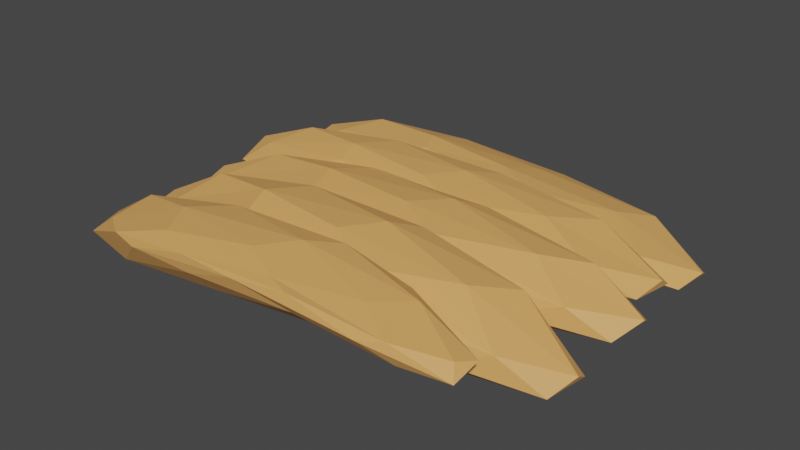 # Source: chicken_slices.blend  (saved by Blender 3.1.7; exported with 4.5.12 LTS)
import bpy
from mathutils import Matrix  # noqa: F401  (used for matrix-valued properties, if any)

bpy.ops.wm.read_factory_settings(use_empty=True)
scene = bpy.context.scene
scene.name = 'Scene'

# ---- collections
col_collection = bpy.data.collections.new('Collection'); scene.collection.children.link(col_collection)

# ---- materials (node trees are filled in below, after node groups)
mat_chicken = bpy.data.materials.new('Chicken')
mat_chicken.use_transparent_shadow = False
mat_chicken_001 = bpy.data.materials.new('Chicken.001')
mat_chicken_001.use_transparent_shadow = False

# ---- material node trees
mat_chicken.use_nodes = True; mat_chicken.node_tree.nodes.clear()
_N = mat_chicken.node_tree.nodes; _L = mat_chicken.node_tree.links
n0 = _N.new('ShaderNodeBsdfPrincipled'); n0.name = 'Principled BSDF'; n0.location = (10, 300)
n0.distribution = 'GGX'
n0.subsurface_method = 'RANDOM_WALK_SKIN'
n0.inputs[0].default_value = (0.7613, 0.3738, 0.1138, 1.0)
n0.inputs[3].default_value = 1.45
n0.inputs[27].default_value = (0.0, 0.0, 0.0, 1.0)
n0.inputs[28].default_value = 1.0
n1 = _N.new('ShaderNodeOutputMaterial'); n1.name = 'Material Output'; n1.location = (300, 300)
_L.new(n0.outputs[0], n1.inputs[0])
n1.is_active_output = True
mat_chicken_001.use_nodes = True; mat_chicken_001.node_tree.nodes.clear()
_N = mat_chicken_001.node_tree.nodes; _L = mat_chicken_001.node_tree.links
n0 = _N.new('ShaderNodeBsdfPrincipled'); n0.name = 'Principled BSDF'; n0.location = (10, 300)
n0.distribution = 'GGX'
n0.subsurface_method = 'RANDOM_WALK_SKIN'
n0.inputs[0].default_value = (0.7613, 0.3738, 0.1138, 1.0)
n0.inputs[3].default_value = 1.45
n0.inputs[27].default_value = (0.0, 0.0, 0.0, 1.0)
n0.inputs[28].default_value = 1.0
n1 = _N.new('ShaderNodeOutputMaterial'); n1.name = 'Material Output'; n1.location = (300, 300)
_L.new(n0.outputs[0], n1.inputs[0])
n1.is_active_output = True

# ---- world
world_world = bpy.data.worlds.new('World'); scene.world = world_world
world_world.use_nodes = True; world_world.node_tree.nodes.clear()
_N = world_world.node_tree.nodes; _L = world_world.node_tree.links
n0 = _N.new('ShaderNodeOutputWorld'); n0.name = 'World Output'; n0.location = (300, 300)
n1 = _N.new('ShaderNodeBackground'); n1.name = 'Background'; n1.location = (10, 300)
n1.inputs[0].default_value = (0.05088, 0.05088, 0.05088, 1.0)
_L.new(n1.outputs[0], n0.inputs[0])
n0.is_active_output = True
world_world.color = (0.05088, 0.05088, 0.05088)
world_world.use_sun_shadow = False
world_world.sun_shadow_jitter_overblur = 0.0

# ---- meshes
me_icosphere_008 = bpy.data.meshes.new('Icosphere.008')
me_icosphere_008.from_pydata([(0.1077, -0.03758, -0.7642), (0.805, -0.5062, -0.5102), (-0.1527, -0.9185, -0.1099), (-0.8228, -0.2515, -1.262), (-0.2184, 0.9303, 0.03579), (0.8034, 0.5519, -0.277), (0.3428, -0.7681, 0.5322), (-0.578, -0.965, 0.1877), (-0.6721, 0.2897, 0.4831), (0.3159, 0.9171, 0.867), (1.002, -0.1776, -0.004721), (0.05398, -0.2224, 0.8609), (-0.04245, -0.5898, -0.6753), (0.5172, -0.2562, -0.6162), (0.3529, -0.6913, -0.1184), (0.9412, -0.03122, -0.5801), (0.5096, 0.3658, -0.5505), (-0.4507, -0.1419, -1.186), (-0.6115, -0.6886, -1.042), (-0.08126, 0.5323, -0.5211), (-0.6049, 0.406, -0.5999), (0.3231, 0.9255, -0.05418), (1.039, -0.4112, -0.402), (1.044, 0.2219, -0.1644), (0.08092, -0.9079, 0.3733), (0.6597, -0.7355, -0.01064), (-0.8673, -0.5509, -0.7672), (-0.4624, -1.019, 0.006154), (-0.5349, 0.7705, 0.3108), (-0.8469, 0.05307, -0.3699), (0.6426, 0.8967, 0.3396), (0.04316, 1.102, 0.538), (0.7753, -0.5741, 0.1638), (-0.1769, -0.9505, 0.4856), (-0.7018, -0.5769, 0.1488), (-0.2418, 0.7754, 0.8301), (0.7465, 0.4776, 0.5305), (0.2298, -0.5943, 0.6218), (0.5956, -0.1149, 0.5301), (-0.3282, -0.6604, 0.6831), (-0.4029, 0.06907, 0.8324), (0.192, 0.4246, 0.9849)], [], [(0, 13, 12), (1, 13, 15), (0, 12, 17), (0, 17, 19), (0, 19, 16), (1, 15, 22), (2, 14, 24), (3, 18, 26), (4, 20, 28), (5, 21, 30), (1, 22, 25), (2, 24, 27), (3, 26, 29), (4, 28, 31), (5, 30, 23), (6, 32, 37), (7, 33, 39), (8, 34, 40), (9, 35, 41), (10, 36, 38), (38, 41, 11), (38, 36, 41), (36, 9, 41), (41, 40, 11), (41, 35, 40), (35, 8, 40), (40, 39, 11), (40, 34, 39), (34, 7, 39), (39, 37, 11), (39, 33, 37), (33, 6, 37), (37, 38, 11), (37, 32, 38), (32, 10, 38), (23, 36, 10), (23, 30, 36), (30, 9, 36), (31, 35, 9), (31, 28, 35), (28, 8, 35), (29, 34, 8), (29, 26, 34), (26, 7, 34), (27, 33, 7), (27, 24, 33), (24, 6, 33), (25, 32, 6), (25, 22, 32), (22, 10, 32), (30, 31, 9), (30, 21, 31), (21, 4, 31), (28, 29, 8), (28, 20, 29), (20, 3, 29), (26, 27, 7), (26, 18, 27), (18, 2, 27), (24, 25, 6), (24, 14, 25), (14, 1, 25), (22, 23, 10), (22, 15, 23), (15, 5, 23), (16, 21, 5), (16, 19, 21), (19, 4, 21), (19, 20, 4), (19, 17, 20), (17, 3, 20), (17, 18, 3), (17, 12, 18), (12, 2, 18), (15, 16, 5), (15, 13, 16), (13, 0, 16), (12, 14, 2), (12, 13, 14), (13, 1, 14)])
_uv = me_icosphere_008.uv_layers.new(name='UVMap')
_uv.uv.foreach_set('vector', [0.1818, 0.0, 0.2273, 0.07873, 0.1364, 0.07873, 0.2727, 0.1575, 0.3182, 0.07873, 0.3636, 0.1575, 0.9091, 0.0, 0.9545, 0.07873, 0.8636, 0.07873, 0.7273, 0.0, 0.7727, 0.07873, 0.6818, 0.07873, 0.5455, 0.0, 0.5909, 0.07873, 0.5, 0.07873, 0.2727, 0.1575, 0.3636, 0.1575, 0.3182, 0.2362, 0.09091, 0.1575, 0.1818, 0.1575, 0.1364, 0.2362, 0.8182, 0.1575, 0.9091, 0.1575, 0.8636, 0.2362, 0.6364, 0.1575, 0.7273, 0.1575, 0.6818, 0.2362, 0.4545, 0.1575, 0.5455, 0.1575, 0.5, 0.2362, 0.2727, 0.1575, 0.3182, 0.2362, 0.2273, 0.2362, 0.09091, 0.1575, 0.1364, 0.2362, 0.04546, 0.2362, 0.8182, 0.1575, 0.8636, 0.2362, 0.7727, 0.2362, 0.6364, 0.1575, 0.6818, 0.2362, 0.5909, 0.2362, 0.4545, 0.1575, 0.5, 0.2362, 0.4091, 0.2362, 0.1818, 0.3149, 0.2727, 0.3149, 0.2273, 0.3937, 0.0, 0.3149, 0.09091, 0.3149, 0.04546, 0.3937, 0.7273, 0.3149, 0.8182, 0.3149, 0.7727, 0.3937, 0.5455, 0.3149, 0.6364, 0.3149, 0.5909, 0.3937, 0.3636, 0.3149, 0.4545, 0.3149, 0.4091, 0.3937, 0.4091, 0.3937, 0.5, 0.3937, 0.4545, 0.4724, 0.4091, 0.3937, 0.4545, 0.3149, 0.5, 0.3937, 0.4545, 0.3149, 0.5455, 0.3149, 0.5, 0.3937, 0.5909, 0.3937, 0.6818, 0.3937, 0.6364, 0.4724, 0.5909, 0.3937, 0.6364, 0.3149, 0.6818, 0.3937, 0.6364, 0.3149, 0.7273, 0.3149, 0.6818, 0.3937, 0.7727, 0.3937, 0.8636, 0.3937, 0.8182, 0.4724, 0.7727, 0.3937, 0.8182, 0.3149, 0.8636, 0.3937, 0.8182, 0.3149, 0.9091, 0.3149, 0.8636, 0.3937, 0.04546, 0.3937, 0.1364, 0.3937, 0.09091, 0.4724, 0.04546, 0.3937, 0.09091, 0.3149, 0.1364, 0.3937, 0.09091, 0.3149, 0.1818, 0.3149, 0.1364, 0.3937, 0.2273, 0.3937, 0.3182, 0.3937, 0.2727, 0.4724, 0.2273, 0.3937, 0.2727, 0.3149, 0.3182, 0.3937, 0.2727, 0.3149, 0.3636, 0.3149, 0.3182, 0.3937, 0.4091, 0.2362, 0.4545, 0.3149, 0.3636, 0.3149, 0.4091, 0.2362, 0.5, 0.2362, 0.4545, 0.3149, 0.5, 0.2362, 0.5455, 0.3149, 0.4545, 0.3149, 0.5909, 0.2362, 0.6364, 0.3149, 0.5455, 0.3149, 0.5909, 0.2362, 0.6818, 0.2362, 0.6364, 0.3149, 0.6818, 0.2362, 0.7273, 0.3149, 0.6364, 0.3149, 0.7727, 0.2362, 0.8182, 0.3149, 0.7273, 0.3149, 0.7727, 0.2362, 0.8636, 0.2362, 0.8182, 0.3149, 0.8636, 0.2362, 0.9091, 0.3149, 0.8182, 0.3149, 0.04546, 0.2362, 0.09091, 0.3149, 0.0, 0.3149, 0.04546, 0.2362, 0.1364, 0.2362, 0.09091, 0.3149, 0.1364, 0.2362, 0.1818, 0.3149, 0.09091, 0.3149, 0.2273, 0.2362, 0.2727, 0.3149, 0.1818, 0.3149, 0.2273, 0.2362, 0.3182, 0.2362, 0.2727, 0.3149, 0.3182, 0.2362, 0.3636, 0.3149, 0.2727, 0.3149, 0.5, 0.2362, 0.5909, 0.2362, 0.5455, 0.3149, 0.5, 0.2362, 0.5455, 0.1575, 0.5909, 0.2362, 0.5455, 0.1575, 0.6364, 0.1575, 0.5909, 0.2362, 0.6818, 0.2362, 0.7727, 0.2362, 0.7273, 0.3149, 0.6818, 0.2362, 0.7273, 0.1575, 0.7727, 0.2362, 0.7273, 0.1575, 0.8182, 0.1575, 0.7727, 0.2362, 0.8636, 0.2362, 0.9545, 0.2362, 0.9091, 0.3149, 0.8636, 0.2362, 0.9091, 0.1575, 0.9545, 0.2362, 0.9091, 0.1575, 1.0, 0.1575, 0.9545, 0.2362, 0.1364, 0.2362, 0.2273, 0.2362, 0.1818, 0.3149, 0.1364, 0.2362, 0.1818, 0.1575, 0.2273, 0.2362, 0.1818, 0.1575, 0.2727, 0.1575, 0.2273, 0.2362, 0.3182, 0.2362, 0.4091, 0.2362, 0.3636, 0.3149, 0.3182, 0.2362, 0.3636, 0.1575, 0.4091, 0.2362, 0.3636, 0.1575, 0.4545, 0.1575, 0.4091, 0.2362, 0.5, 0.07873, 0.5455, 0.1575, 0.4545, 0.1575, 0.5, 0.07873, 0.5909, 0.07873, 0.5455, 0.1575, 0.5909, 0.07873, 0.6364, 0.1575, 0.5455, 0.1575, 0.6818, 0.07873, 0.7273, 0.1575, 0.6364, 0.1575, 0.6818, 0.07873, 0.7727, 0.07873, 0.7273, 0.1575, 0.7727, 0.07873, 0.8182, 0.1575, 0.7273, 0.1575, 0.8636, 0.07873, 0.9091, 0.1575, 0.8182, 0.1575, 0.8636, 0.07873, 0.9545, 0.07873, 0.9091, 0.1575, 0.9545, 0.07873, 1.0, 0.1575, 0.9091, 0.1575, 0.3636, 0.1575, 0.4091, 0.07873, 0.4545, 0.1575, 0.3636, 0.1575, 0.3182, 0.07873, 0.4091, 0.07873, 0.3182, 0.07873, 0.3636, 0.0, 0.4091, 0.07873, 0.1364, 0.07873, 0.1818, 0.1575, 0.09091, 0.1575, 0.1364, 0.07873, 0.2273, 0.07873, 0.1818, 0.1575, 0.2273, 0.07873, 0.2727, 0.1575, 0.1818, 0.1575])
me_icosphere_008.materials.append(mat_chicken)
me_icosphere_008.use_remesh_fix_poles = True
me_icosphere_008.use_remesh_preserve_attributes = False
me_icosphere_008.update()
me_icosphere_012 = bpy.data.meshes.new('Icosphere.012')
me_icosphere_012.from_pydata([(-0.1378, -0.1942, -0.6813), (0.6473, -0.6642, -0.8496), (-0.4037, -0.8438, -0.2275), (-0.9856, -0.4333, 0.1505), (-0.395, 0.7747, 0.01173), (0.6878, 0.3095, -0.7381), (0.315, -0.7066, 0.21), (-0.8112, -0.6947, 0.4083), (-0.8119, 0.3175, 0.887), (0.1489, 0.9494, 0.2805), (0.9853, -0.08919, -0.4551), (-0.01747, 0.06176, 0.8206), (-0.3009, -0.6392, -0.5184), (0.2989, -0.4509, -0.8773), (0.1476, -0.7316, -0.6384), (0.7867, -0.274, -0.9167), (0.3274, 0.1, -0.8144), (-0.6381, -0.2757, -0.2419), (-0.8007, -0.7546, -0.1106), (-0.2824, 0.3517, -0.4183), (-0.8038, 0.2172, 0.1302), (0.1893, 0.7541, -0.429), (0.9453, -0.5635, -0.7479), (0.9719, 0.1128, -0.6881), (-0.06394, -0.6659, -0.1881), (0.564, -0.8543, -0.5046), (-1.048, -0.719, 0.2044), (-0.7009, -0.879, 0.1325), (-0.7043, 0.6361, 0.5549), (-1.053, -0.1023, 0.4627), (0.5423, 0.9006, -0.2391), (-0.1365, 1.016, 0.1465), (0.7605, -0.5474, -0.0841), (-0.2647, -0.4297, 0.3908), (-0.9365, -0.2987, 0.5977), (-0.3816, 0.7599, 0.6665), (0.6553, 0.6877, 0.08934), (0.1799, -0.3816, 0.6914), (0.5316, 0.1697, 0.3631), (-0.4287, -0.2215, 0.8707), (-0.4708, 0.1949, 1.001), (0.07695, 0.5926, 0.5734)], [], [(0, 13, 12), (1, 13, 15), (0, 12, 17), (0, 17, 19), (0, 19, 16), (1, 15, 22), (2, 14, 24), (3, 18, 26), (4, 20, 28), (5, 21, 30), (1, 22, 25), (2, 24, 27), (3, 26, 29), (4, 28, 31), (5, 30, 23), (6, 32, 37), (7, 33, 39), (8, 34, 40), (9, 35, 41), (10, 36, 38), (38, 41, 11), (38, 36, 41), (36, 9, 41), (41, 40, 11), (41, 35, 40), (35, 8, 40), (40, 39, 11), (40, 34, 39), (34, 7, 39), (39, 37, 11), (39, 33, 37), (33, 6, 37), (37, 38, 11), (37, 32, 38), (32, 10, 38), (23, 36, 10), (23, 30, 36), (30, 9, 36), (31, 35, 9), (31, 28, 35), (28, 8, 35), (29, 34, 8), (29, 26, 34), (26, 7, 34), (27, 33, 7), (27, 24, 33), (24, 6, 33), (25, 32, 6), (25, 22, 32), (22, 10, 32), (30, 31, 9), (30, 21, 31), (21, 4, 31), (28, 29, 8), (28, 20, 29), (20, 3, 29), (26, 27, 7), (26, 18, 27), (18, 2, 27), (24, 25, 6), (24, 14, 25), (14, 1, 25), (22, 23, 10), (22, 15, 23), (15, 5, 23), (16, 21, 5), (16, 19, 21), (19, 4, 21), (19, 20, 4), (19, 17, 20), (17, 3, 20), (17, 18, 3), (17, 12, 18), (12, 2, 18), (15, 16, 5), (15, 13, 16), (13, 0, 16), (12, 14, 2), (12, 13, 14), (13, 1, 14)])
_uv = me_icosphere_012.uv_layers.new(name='UVMap')
_uv.uv.foreach_set('vector', [0.1818, 0.0, 0.2273, 0.07873, 0.1364, 0.07873, 0.2727, 0.1575, 0.3182, 0.07873, 0.3636, 0.1575, 0.9091, 0.0, 0.9545, 0.07873, 0.8636, 0.07873, 0.7273, 0.0, 0.7727, 0.07873, 0.6818, 0.07873, 0.5455, 0.0, 0.5909, 0.07873, 0.5, 0.07873, 0.2727, 0.1575, 0.3636, 0.1575, 0.3182, 0.2362, 0.09091, 0.1575, 0.1818, 0.1575, 0.1364, 0.2362, 0.8182, 0.1575, 0.9091, 0.1575, 0.8636, 0.2362, 0.6364, 0.1575, 0.7273, 0.1575, 0.6818, 0.2362, 0.4545, 0.1575, 0.5455, 0.1575, 0.5, 0.2362, 0.2727, 0.1575, 0.3182, 0.2362, 0.2273, 0.2362, 0.09091, 0.1575, 0.1364, 0.2362, 0.04546, 0.2362, 0.8182, 0.1575, 0.8636, 0.2362, 0.7727, 0.2362, 0.6364, 0.1575, 0.6818, 0.2362, 0.5909, 0.2362, 0.4545, 0.1575, 0.5, 0.2362, 0.4091, 0.2362, 0.1818, 0.3149, 0.2727, 0.3149, 0.2273, 0.3937, 0.0, 0.3149, 0.09091, 0.3149, 0.04546, 0.3937, 0.7273, 0.3149, 0.8182, 0.3149, 0.7727, 0.3937, 0.5455, 0.3149, 0.6364, 0.3149, 0.5909, 0.3937, 0.3636, 0.3149, 0.4545, 0.3149, 0.4091, 0.3937, 0.4091, 0.3937, 0.5, 0.3937, 0.4545, 0.4724, 0.4091, 0.3937, 0.4545, 0.3149, 0.5, 0.3937, 0.4545, 0.3149, 0.5455, 0.3149, 0.5, 0.3937, 0.5909, 0.3937, 0.6818, 0.3937, 0.6364, 0.4724, 0.5909, 0.3937, 0.6364, 0.3149, 0.6818, 0.3937, 0.6364, 0.3149, 0.7273, 0.3149, 0.6818, 0.3937, 0.7727, 0.3937, 0.8636, 0.3937, 0.8182, 0.4724, 0.7727, 0.3937, 0.8182, 0.3149, 0.8636, 0.3937, 0.8182, 0.3149, 0.9091, 0.3149, 0.8636, 0.3937, 0.04546, 0.3937, 0.1364, 0.3937, 0.09091, 0.4724, 0.04546, 0.3937, 0.09091, 0.3149, 0.1364, 0.3937, 0.09091, 0.3149, 0.1818, 0.3149, 0.1364, 0.3937, 0.2273, 0.3937, 0.3182, 0.3937, 0.2727, 0.4724, 0.2273, 0.3937, 0.2727, 0.3149, 0.3182, 0.3937, 0.2727, 0.3149, 0.3636, 0.3149, 0.3182, 0.3937, 0.4091, 0.2362, 0.4545, 0.3149, 0.3636, 0.3149, 0.4091, 0.2362, 0.5, 0.2362, 0.4545, 0.3149, 0.5, 0.2362, 0.5455, 0.3149, 0.4545, 0.3149, 0.5909, 0.2362, 0.6364, 0.3149, 0.5455, 0.3149, 0.5909, 0.2362, 0.6818, 0.2362, 0.6364, 0.3149, 0.6818, 0.2362, 0.7273, 0.3149, 0.6364, 0.3149, 0.7727, 0.2362, 0.8182, 0.3149, 0.7273, 0.3149, 0.7727, 0.2362, 0.8636, 0.2362, 0.8182, 0.3149, 0.8636, 0.2362, 0.9091, 0.3149, 0.8182, 0.3149, 0.04546, 0.2362, 0.09091, 0.3149, 0.0, 0.3149, 0.04546, 0.2362, 0.1364, 0.2362, 0.09091, 0.3149, 0.1364, 0.2362, 0.1818, 0.3149, 0.09091, 0.3149, 0.2273, 0.2362, 0.2727, 0.3149, 0.1818, 0.3149, 0.2273, 0.2362, 0.3182, 0.2362, 0.2727, 0.3149, 0.3182, 0.2362, 0.3636, 0.3149, 0.2727, 0.3149, 0.5, 0.2362, 0.5909, 0.2362, 0.5455, 0.3149, 0.5, 0.2362, 0.5455, 0.1575, 0.5909, 0.2362, 0.5455, 0.1575, 0.6364, 0.1575, 0.5909, 0.2362, 0.6818, 0.2362, 0.7727, 0.2362, 0.7273, 0.3149, 0.6818, 0.2362, 0.7273, 0.1575, 0.7727, 0.2362, 0.7273, 0.1575, 0.8182, 0.1575, 0.7727, 0.2362, 0.8636, 0.2362, 0.9545, 0.2362, 0.9091, 0.3149, 0.8636, 0.2362, 0.9091, 0.1575, 0.9545, 0.2362, 0.9091, 0.1575, 1.0, 0.1575, 0.9545, 0.2362, 0.1364, 0.2362, 0.2273, 0.2362, 0.1818, 0.3149, 0.1364, 0.2362, 0.1818, 0.1575, 0.2273, 0.2362, 0.1818, 0.1575, 0.2727, 0.1575, 0.2273, 0.2362, 0.3182, 0.2362, 0.4091, 0.2362, 0.3636, 0.3149, 0.3182, 0.2362, 0.3636, 0.1575, 0.4091, 0.2362, 0.3636, 0.1575, 0.4545, 0.1575, 0.4091, 0.2362, 0.5, 0.07873, 0.5455, 0.1575, 0.4545, 0.1575, 0.5, 0.07873, 0.5909, 0.07873, 0.5455, 0.1575, 0.5909, 0.07873, 0.6364, 0.1575, 0.5455, 0.1575, 0.6818, 0.07873, 0.7273, 0.1575, 0.6364, 0.1575, 0.6818, 0.07873, 0.7727, 0.07873, 0.7273, 0.1575, 0.7727, 0.07873, 0.8182, 0.1575, 0.7273, 0.1575, 0.8636, 0.07873, 0.9091, 0.1575, 0.8182, 0.1575, 0.8636, 0.07873, 0.9545, 0.07873, 0.9091, 0.1575, 0.9545, 0.07873, 1.0, 0.1575, 0.9091, 0.1575, 0.3636, 0.1575, 0.4091, 0.07873, 0.4545, 0.1575, 0.3636, 0.1575, 0.3182, 0.07873, 0.4091, 0.07873, 0.3182, 0.07873, 0.3636, 0.0, 0.4091, 0.07873, 0.1364, 0.07873, 0.1818, 0.1575, 0.09091, 0.1575, 0.1364, 0.07873, 0.2273, 0.07873, 0.1818, 0.1575, 0.2273, 0.07873, 0.2727, 0.1575, 0.1818, 0.1575])
me_icosphere_012.materials.append(mat_chicken_001)
me_icosphere_012.use_remesh_fix_poles = True
me_icosphere_012.use_remesh_preserve_attributes = False
me_icosphere_012.update()
me_icosphere_011 = bpy.data.meshes.new('Icosphere.011')
me_icosphere_011.from_pydata([(-0.1433, -0.1097, -0.8021), (0.6733, -0.4244, -0.8521), (-0.4385, -0.9152, -0.5189), (-1.056, -0.3894, -0.3629), (-0.3995, 0.6754, 0.2314), (0.7242, 0.5991, -0.7578), (0.2846, -0.7528, 0.2036), (-0.9004, -0.746, -0.142), (-0.8641, 0.181, 0.8096), (0.1522, 0.7172, 0.8045), (1.013, 0.2283, -0.4171), (-0.09458, -0.2507, 0.9297), (-0.3222, -0.6468, -0.7469), (0.3165, -0.2591, -0.9303), (0.1494, -0.6436, -0.7072), (0.8229, 0.0368, -0.9598), (0.3508, 0.3276, -0.8472), (-0.6864, -0.2771, -0.5699), (-0.8566, -0.7702, -0.609), (-0.2895, 0.3758, -0.4167), (-0.8407, 0.1638, 0.02642), (0.2103, 0.8233, -0.2592), (0.9766, -0.2695, -0.7317), (1.012, 0.4509, -0.7246), (-0.09809, -0.7278, -0.3133), (0.575, -0.6973, -0.4726), (-1.121, -0.684, -0.4105), (-0.7614, -0.9476, -0.3313), (-0.7304, 0.5091, 0.6601), (-1.11, -0.1281, 0.1729), (0.5723, 0.9536, 0.0107), (-0.1281, 0.8463, 0.5755), (0.7593, -0.4106, 0.02161), (-0.3495, -0.6101, 0.194), (-1.019, -0.3604, 0.2211), (-0.404, 0.5266, 0.9989), (0.669, 0.6413, 0.439), (0.1161, -0.5718, 0.6803), (0.4999, 0.01988, 0.6323), (-0.5276, -0.4329, 0.6631), (-0.5433, -0.05333, 0.9996), (0.03962, 0.2707, 1.006)], [], [(0, 13, 12), (1, 13, 15), (0, 12, 17), (0, 17, 19), (0, 19, 16), (1, 15, 22), (2, 14, 24), (3, 18, 26), (4, 20, 28), (5, 21, 30), (1, 22, 25), (2, 24, 27), (3, 26, 29), (4, 28, 31), (5, 30, 23), (6, 32, 37), (7, 33, 39), (8, 34, 40), (9, 35, 41), (10, 36, 38), (38, 41, 11), (38, 36, 41), (36, 9, 41), (41, 40, 11), (41, 35, 40), (35, 8, 40), (40, 39, 11), (40, 34, 39), (34, 7, 39), (39, 37, 11), (39, 33, 37), (33, 6, 37), (37, 38, 11), (37, 32, 38), (32, 10, 38), (23, 36, 10), (23, 30, 36), (30, 9, 36), (31, 35, 9), (31, 28, 35), (28, 8, 35), (29, 34, 8), (29, 26, 34), (26, 7, 34), (27, 33, 7), (27, 24, 33), (24, 6, 33), (25, 32, 6), (25, 22, 32), (22, 10, 32), (30, 31, 9), (30, 21, 31), (21, 4, 31), (28, 29, 8), (28, 20, 29), (20, 3, 29), (26, 27, 7), (26, 18, 27), (18, 2, 27), (24, 25, 6), (24, 14, 25), (14, 1, 25), (22, 23, 10), (22, 15, 23), (15, 5, 23), (16, 21, 5), (16, 19, 21), (19, 4, 21), (19, 20, 4), (19, 17, 20), (17, 3, 20), (17, 18, 3), (17, 12, 18), (12, 2, 18), (15, 16, 5), (15, 13, 16), (13, 0, 16), (12, 14, 2), (12, 13, 14), (13, 1, 14)])
_uv = me_icosphere_011.uv_layers.new(name='UVMap')
_uv.uv.foreach_set('vector', [0.1818, 0.0, 0.2273, 0.07873, 0.1364, 0.07873, 0.2727, 0.1575, 0.3182, 0.07873, 0.3636, 0.1575, 0.9091, 0.0, 0.9545, 0.07873, 0.8636, 0.07873, 0.7273, 0.0, 0.7727, 0.07873, 0.6818, 0.07873, 0.5455, 0.0, 0.5909, 0.07873, 0.5, 0.07873, 0.2727, 0.1575, 0.3636, 0.1575, 0.3182, 0.2362, 0.09091, 0.1575, 0.1818, 0.1575, 0.1364, 0.2362, 0.8182, 0.1575, 0.9091, 0.1575, 0.8636, 0.2362, 0.6364, 0.1575, 0.7273, 0.1575, 0.6818, 0.2362, 0.4545, 0.1575, 0.5455, 0.1575, 0.5, 0.2362, 0.2727, 0.1575, 0.3182, 0.2362, 0.2273, 0.2362, 0.09091, 0.1575, 0.1364, 0.2362, 0.04546, 0.2362, 0.8182, 0.1575, 0.8636, 0.2362, 0.7727, 0.2362, 0.6364, 0.1575, 0.6818, 0.2362, 0.5909, 0.2362, 0.4545, 0.1575, 0.5, 0.2362, 0.4091, 0.2362, 0.1818, 0.3149, 0.2727, 0.3149, 0.2273, 0.3937, 0.0, 0.3149, 0.09091, 0.3149, 0.04546, 0.3937, 0.7273, 0.3149, 0.8182, 0.3149, 0.7727, 0.3937, 0.5455, 0.3149, 0.6364, 0.3149, 0.5909, 0.3937, 0.3636, 0.3149, 0.4545, 0.3149, 0.4091, 0.3937, 0.4091, 0.3937, 0.5, 0.3937, 0.4545, 0.4724, 0.4091, 0.3937, 0.4545, 0.3149, 0.5, 0.3937, 0.4545, 0.3149, 0.5455, 0.3149, 0.5, 0.3937, 0.5909, 0.3937, 0.6818, 0.3937, 0.6364, 0.4724, 0.5909, 0.3937, 0.6364, 0.3149, 0.6818, 0.3937, 0.6364, 0.3149, 0.7273, 0.3149, 0.6818, 0.3937, 0.7727, 0.3937, 0.8636, 0.3937, 0.8182, 0.4724, 0.7727, 0.3937, 0.8182, 0.3149, 0.8636, 0.3937, 0.8182, 0.3149, 0.9091, 0.3149, 0.8636, 0.3937, 0.04546, 0.3937, 0.1364, 0.3937, 0.09091, 0.4724, 0.04546, 0.3937, 0.09091, 0.3149, 0.1364, 0.3937, 0.09091, 0.3149, 0.1818, 0.3149, 0.1364, 0.3937, 0.2273, 0.3937, 0.3182, 0.3937, 0.2727, 0.4724, 0.2273, 0.3937, 0.2727, 0.3149, 0.3182, 0.3937, 0.2727, 0.3149, 0.3636, 0.3149, 0.3182, 0.3937, 0.4091, 0.2362, 0.4545, 0.3149, 0.3636, 0.3149, 0.4091, 0.2362, 0.5, 0.2362, 0.4545, 0.3149, 0.5, 0.2362, 0.5455, 0.3149, 0.4545, 0.3149, 0.5909, 0.2362, 0.6364, 0.3149, 0.5455, 0.3149, 0.5909, 0.2362, 0.6818, 0.2362, 0.6364, 0.3149, 0.6818, 0.2362, 0.7273, 0.3149, 0.6364, 0.3149, 0.7727, 0.2362, 0.8182, 0.3149, 0.7273, 0.3149, 0.7727, 0.2362, 0.8636, 0.2362, 0.8182, 0.3149, 0.8636, 0.2362, 0.9091, 0.3149, 0.8182, 0.3149, 0.04546, 0.2362, 0.09091, 0.3149, 0.0, 0.3149, 0.04546, 0.2362, 0.1364, 0.2362, 0.09091, 0.3149, 0.1364, 0.2362, 0.1818, 0.3149, 0.09091, 0.3149, 0.2273, 0.2362, 0.2727, 0.3149, 0.1818, 0.3149, 0.2273, 0.2362, 0.3182, 0.2362, 0.2727, 0.3149, 0.3182, 0.2362, 0.3636, 0.3149, 0.2727, 0.3149, 0.5, 0.2362, 0.5909, 0.2362, 0.5455, 0.3149, 0.5, 0.2362, 0.5455, 0.1575, 0.5909, 0.2362, 0.5455, 0.1575, 0.6364, 0.1575, 0.5909, 0.2362, 0.6818, 0.2362, 0.7727, 0.2362, 0.7273, 0.3149, 0.6818, 0.2362, 0.7273, 0.1575, 0.7727, 0.2362, 0.7273, 0.1575, 0.8182, 0.1575, 0.7727, 0.2362, 0.8636, 0.2362, 0.9545, 0.2362, 0.9091, 0.3149, 0.8636, 0.2362, 0.9091, 0.1575, 0.9545, 0.2362, 0.9091, 0.1575, 1.0, 0.1575, 0.9545, 0.2362, 0.1364, 0.2362, 0.2273, 0.2362, 0.1818, 0.3149, 0.1364, 0.2362, 0.1818, 0.1575, 0.2273, 0.2362, 0.1818, 0.1575, 0.2727, 0.1575, 0.2273, 0.2362, 0.3182, 0.2362, 0.4091, 0.2362, 0.3636, 0.3149, 0.3182, 0.2362, 0.3636, 0.1575, 0.4091, 0.2362, 0.3636, 0.1575, 0.4545, 0.1575, 0.4091, 0.2362, 0.5, 0.07873, 0.5455, 0.1575, 0.4545, 0.1575, 0.5, 0.07873, 0.5909, 0.07873, 0.5455, 0.1575, 0.5909, 0.07873, 0.6364, 0.1575, 0.5455, 0.1575, 0.6818, 0.07873, 0.7273, 0.1575, 0.6364, 0.1575, 0.6818, 0.07873, 0.7727, 0.07873, 0.7273, 0.1575, 0.7727, 0.07873, 0.8182, 0.1575, 0.7273, 0.1575, 0.8636, 0.07873, 0.9091, 0.1575, 0.8182, 0.1575, 0.8636, 0.07873, 0.9545, 0.07873, 0.9091, 0.1575, 0.9545, 0.07873, 1.0, 0.1575, 0.9091, 0.1575, 0.3636, 0.1575, 0.4091, 0.07873, 0.4545, 0.1575, 0.3636, 0.1575, 0.3182, 0.07873, 0.4091, 0.07873, 0.3182, 0.07873, 0.3636, 0.0, 0.4091, 0.07873, 0.1364, 0.07873, 0.1818, 0.1575, 0.09091, 0.1575, 0.1364, 0.07873, 0.2273, 0.07873, 0.1818, 0.1575, 0.2273, 0.07873, 0.2727, 0.1575, 0.1818, 0.1575])
me_icosphere_011.materials.append(mat_chicken_001)
me_icosphere_011.use_remesh_fix_poles = True
me_icosphere_011.use_remesh_preserve_attributes = False
me_icosphere_011.update()
me_icosphere_010 = bpy.data.meshes.new('Icosphere.010')
me_icosphere_010.from_pydata([(-0.1585, -0.1603, -0.8925), (0.6727, -0.4967, -0.91), (-0.4638, -1.023, -0.5984), (-1.106, -0.3923, -0.6242), (-0.406, 0.7502, 0.04437), (0.7333, 0.6248, -0.6321), (0.3092, -0.851, 0.2222), (-0.9408, -0.7875, -0.3291), (-0.8926, 0.3348, 0.621), (0.2192, 0.854, 0.8228), (1.041, 0.2528, -0.3349), (-0.03492, -0.1054, 1.106), (-0.3454, -0.7414, -0.842), (0.3104, -0.3241, -0.9831), (0.1417, -0.7409, -0.7924), (0.8231, 0.02322, -0.9281), (0.3507, 0.3236, -0.8223), (-0.7229, -0.3054, -0.7654), (-0.8966, -0.8553, -0.7333), (-0.3033, 0.3861, -0.5477), (-0.8879, 0.2153, -0.2692), (0.2407, 0.8279, -0.2471), (0.9827, -0.3088, -0.7557), (1.023, 0.4836, -0.5912), (-0.1043, -0.8133, -0.4019), (0.5808, -0.7931, -0.56), (-1.17, -0.7375, -0.5921), (-0.7957, -1.042, -0.4304), (-0.7613, 0.6621, 0.4289), (-1.168, -0.07307, -0.1662), (0.646, 0.9002, 0.1031), (-0.09335, 0.9869, 0.4569), (0.7955, -0.4747, -0.002348), (-0.3489, -0.6445, 0.1138), (-1.07, -0.3133, -0.1029), (-0.3898, 0.7976, 0.8939), (0.7811, 0.5333, 0.5658), (0.1684, -0.5882, 0.8592), (0.5923, -0.0009636, 0.7981), (-0.5134, -0.3655, 0.651), (-0.524, 0.1653, 0.9907), (0.1041, 0.4786, 1.118)], [], [(0, 13, 12), (1, 13, 15), (0, 12, 17), (0, 17, 19), (0, 19, 16), (1, 15, 22), (2, 14, 24), (3, 18, 26), (4, 20, 28), (5, 21, 30), (1, 22, 25), (2, 24, 27), (3, 26, 29), (4, 28, 31), (5, 30, 23), (6, 32, 37), (7, 33, 39), (8, 34, 40), (9, 35, 41), (10, 36, 38), (38, 41, 11), (38, 36, 41), (36, 9, 41), (41, 40, 11), (41, 35, 40), (35, 8, 40), (40, 39, 11), (40, 34, 39), (34, 7, 39), (39, 37, 11), (39, 33, 37), (33, 6, 37), (37, 38, 11), (37, 32, 38), (32, 10, 38), (23, 36, 10), (23, 30, 36), (30, 9, 36), (31, 35, 9), (31, 28, 35), (28, 8, 35), (29, 34, 8), (29, 26, 34), (26, 7, 34), (27, 33, 7), (27, 24, 33), (24, 6, 33), (25, 32, 6), (25, 22, 32), (22, 10, 32), (30, 31, 9), (30, 21, 31), (21, 4, 31), (28, 29, 8), (28, 20, 29), (20, 3, 29), (26, 27, 7), (26, 18, 27), (18, 2, 27), (24, 25, 6), (24, 14, 25), (14, 1, 25), (22, 23, 10), (22, 15, 23), (15, 5, 23), (16, 21, 5), (16, 19, 21), (19, 4, 21), (19, 20, 4), (19, 17, 20), (17, 3, 20), (17, 18, 3), (17, 12, 18), (12, 2, 18), (15, 16, 5), (15, 13, 16), (13, 0, 16), (12, 14, 2), (12, 13, 14), (13, 1, 14)])
_uv = me_icosphere_010.uv_layers.new(name='UVMap')
_uv.uv.foreach_set('vector', [0.1818, 0.0, 0.2273, 0.07873, 0.1364, 0.07873, 0.2727, 0.1575, 0.3182, 0.07873, 0.3636, 0.1575, 0.9091, 0.0, 0.9545, 0.07873, 0.8636, 0.07873, 0.7273, 0.0, 0.7727, 0.07873, 0.6818, 0.07873, 0.5455, 0.0, 0.5909, 0.07873, 0.5, 0.07873, 0.2727, 0.1575, 0.3636, 0.1575, 0.3182, 0.2362, 0.09091, 0.1575, 0.1818, 0.1575, 0.1364, 0.2362, 0.8182, 0.1575, 0.9091, 0.1575, 0.8636, 0.2362, 0.6364, 0.1575, 0.7273, 0.1575, 0.6818, 0.2362, 0.4545, 0.1575, 0.5455, 0.1575, 0.5, 0.2362, 0.2727, 0.1575, 0.3182, 0.2362, 0.2273, 0.2362, 0.09091, 0.1575, 0.1364, 0.2362, 0.04546, 0.2362, 0.8182, 0.1575, 0.8636, 0.2362, 0.7727, 0.2362, 0.6364, 0.1575, 0.6818, 0.2362, 0.5909, 0.2362, 0.4545, 0.1575, 0.5, 0.2362, 0.4091, 0.2362, 0.1818, 0.3149, 0.2727, 0.3149, 0.2273, 0.3937, 0.0, 0.3149, 0.09091, 0.3149, 0.04546, 0.3937, 0.7273, 0.3149, 0.8182, 0.3149, 0.7727, 0.3937, 0.5455, 0.3149, 0.6364, 0.3149, 0.5909, 0.3937, 0.3636, 0.3149, 0.4545, 0.3149, 0.4091, 0.3937, 0.4091, 0.3937, 0.5, 0.3937, 0.4545, 0.4724, 0.4091, 0.3937, 0.4545, 0.3149, 0.5, 0.3937, 0.4545, 0.3149, 0.5455, 0.3149, 0.5, 0.3937, 0.5909, 0.3937, 0.6818, 0.3937, 0.6364, 0.4724, 0.5909, 0.3937, 0.6364, 0.3149, 0.6818, 0.3937, 0.6364, 0.3149, 0.7273, 0.3149, 0.6818, 0.3937, 0.7727, 0.3937, 0.8636, 0.3937, 0.8182, 0.4724, 0.7727, 0.3937, 0.8182, 0.3149, 0.8636, 0.3937, 0.8182, 0.3149, 0.9091, 0.3149, 0.8636, 0.3937, 0.04546, 0.3937, 0.1364, 0.3937, 0.09091, 0.4724, 0.04546, 0.3937, 0.09091, 0.3149, 0.1364, 0.3937, 0.09091, 0.3149, 0.1818, 0.3149, 0.1364, 0.3937, 0.2273, 0.3937, 0.3182, 0.3937, 0.2727, 0.4724, 0.2273, 0.3937, 0.2727, 0.3149, 0.3182, 0.3937, 0.2727, 0.3149, 0.3636, 0.3149, 0.3182, 0.3937, 0.4091, 0.2362, 0.4545, 0.3149, 0.3636, 0.3149, 0.4091, 0.2362, 0.5, 0.2362, 0.4545, 0.3149, 0.5, 0.2362, 0.5455, 0.3149, 0.4545, 0.3149, 0.5909, 0.2362, 0.6364, 0.3149, 0.5455, 0.3149, 0.5909, 0.2362, 0.6818, 0.2362, 0.6364, 0.3149, 0.6818, 0.2362, 0.7273, 0.3149, 0.6364, 0.3149, 0.7727, 0.2362, 0.8182, 0.3149, 0.7273, 0.3149, 0.7727, 0.2362, 0.8636, 0.2362, 0.8182, 0.3149, 0.8636, 0.2362, 0.9091, 0.3149, 0.8182, 0.3149, 0.04546, 0.2362, 0.09091, 0.3149, 0.0, 0.3149, 0.04546, 0.2362, 0.1364, 0.2362, 0.09091, 0.3149, 0.1364, 0.2362, 0.1818, 0.3149, 0.09091, 0.3149, 0.2273, 0.2362, 0.2727, 0.3149, 0.1818, 0.3149, 0.2273, 0.2362, 0.3182, 0.2362, 0.2727, 0.3149, 0.3182, 0.2362, 0.3636, 0.3149, 0.2727, 0.3149, 0.5, 0.2362, 0.5909, 0.2362, 0.5455, 0.3149, 0.5, 0.2362, 0.5455, 0.1575, 0.5909, 0.2362, 0.5455, 0.1575, 0.6364, 0.1575, 0.5909, 0.2362, 0.6818, 0.2362, 0.7727, 0.2362, 0.7273, 0.3149, 0.6818, 0.2362, 0.7273, 0.1575, 0.7727, 0.2362, 0.7273, 0.1575, 0.8182, 0.1575, 0.7727, 0.2362, 0.8636, 0.2362, 0.9545, 0.2362, 0.9091, 0.3149, 0.8636, 0.2362, 0.9091, 0.1575, 0.9545, 0.2362, 0.9091, 0.1575, 1.0, 0.1575, 0.9545, 0.2362, 0.1364, 0.2362, 0.2273, 0.2362, 0.1818, 0.3149, 0.1364, 0.2362, 0.1818, 0.1575, 0.2273, 0.2362, 0.1818, 0.1575, 0.2727, 0.1575, 0.2273, 0.2362, 0.3182, 0.2362, 0.4091, 0.2362, 0.3636, 0.3149, 0.3182, 0.2362, 0.3636, 0.1575, 0.4091, 0.2362, 0.3636, 0.1575, 0.4545, 0.1575, 0.4091, 0.2362, 0.5, 0.07873, 0.5455, 0.1575, 0.4545, 0.1575, 0.5, 0.07873, 0.5909, 0.07873, 0.5455, 0.1575, 0.5909, 0.07873, 0.6364, 0.1575, 0.5455, 0.1575, 0.6818, 0.07873, 0.7273, 0.1575, 0.6364, 0.1575, 0.6818, 0.07873, 0.7727, 0.07873, 0.7273, 0.1575, 0.7727, 0.07873, 0.8182, 0.1575, 0.7273, 0.1575, 0.8636, 0.07873, 0.9091, 0.1575, 0.8182, 0.1575, 0.8636, 0.07873, 0.9545, 0.07873, 0.9091, 0.1575, 0.9545, 0.07873, 1.0, 0.1575, 0.9091, 0.1575, 0.3636, 0.1575, 0.4091, 0.07873, 0.4545, 0.1575, 0.3636, 0.1575, 0.3182, 0.07873, 0.4091, 0.07873, 0.3182, 0.07873, 0.3636, 0.0, 0.4091, 0.07873, 0.1364, 0.07873, 0.1818, 0.1575, 0.09091, 0.1575, 0.1364, 0.07873, 0.2273, 0.07873, 0.1818, 0.1575, 0.2273, 0.07873, 0.2727, 0.1575, 0.1818, 0.1575])
me_icosphere_010.materials.append(mat_chicken_001)
me_icosphere_010.use_remesh_fix_poles = True
me_icosphere_010.use_remesh_preserve_attributes = False
me_icosphere_010.update()
me_icosphere_009 = bpy.data.meshes.new('Icosphere.009')
me_icosphere_009.from_pydata([(-0.1452, -0.1417, -1.055), (0.6833, -0.5533, -1.13), (-0.4489, -0.9217, -0.6971), (-1.085, -0.1876, -0.7574), (-0.387, 0.7567, 0.2067), (0.7367, 0.4661, -0.9483), (0.3099, -0.8692, 0.1721), (-0.9213, -0.6189, -0.4295), (-0.8452, 0.3117, 0.8933), (0.2007, 0.7694, 1.112), (1.036, 0.06317, -0.6595), (-0.02717, -0.2182, 1.332), (-0.3307, -0.6613, -0.967), (0.3222, -0.3609, -1.189), (0.1532, -0.7286, -0.9459), (0.8335, -0.1016, -1.216), (0.3594, 0.2234, -1.073), (-0.7047, -0.1712, -0.8952), (-0.8787, -0.6961, -0.843), (-0.2907, 0.4082, -0.6481), (-0.8588, 0.3919, -0.3474), (0.224, 0.7705, -0.3421), (0.9911, -0.4175, -1.018), (1.027, 0.2998, -0.9359), (-0.0939, -0.7827, -0.5064), (0.5885, -0.8243, -0.7328), (-1.15, -0.5391, -0.7091), (-0.7785, -0.9, -0.5192), (-0.7132, 0.635, 0.7318), (-1.138, 0.1685, -0.2827), (0.5929, 0.8846, 0.0152), (-0.09497, 0.9033, 0.774), (0.7882, -0.5564, -0.1678), (-0.3377, -0.6215, 0.102), (-1.043, -0.09413, -0.211), (-0.3598, 0.6224, 1.316), (0.7076, 0.5936, 0.5657), (0.1688, -0.6373, 0.9485), (0.5591, -0.02421, 0.8644), (-0.4941, -0.4091, 0.8026), (-0.4945, 0.02963, 1.314), (0.1056, 0.3447, 1.42)], [], [(0, 13, 12), (1, 13, 15), (0, 12, 17), (0, 17, 19), (0, 19, 16), (1, 15, 22), (2, 14, 24), (3, 18, 26), (4, 20, 28), (5, 21, 30), (1, 22, 25), (2, 24, 27), (3, 26, 29), (4, 28, 31), (5, 30, 23), (6, 32, 37), (7, 33, 39), (8, 34, 40), (9, 35, 41), (10, 36, 38), (38, 41, 11), (38, 36, 41), (36, 9, 41), (41, 40, 11), (41, 35, 40), (35, 8, 40), (40, 39, 11), (40, 34, 39), (34, 7, 39), (39, 37, 11), (39, 33, 37), (33, 6, 37), (37, 38, 11), (37, 32, 38), (32, 10, 38), (23, 36, 10), (23, 30, 36), (30, 9, 36), (31, 35, 9), (31, 28, 35), (28, 8, 35), (29, 34, 8), (29, 26, 34), (26, 7, 34), (27, 33, 7), (27, 24, 33), (24, 6, 33), (25, 32, 6), (25, 22, 32), (22, 10, 32), (30, 31, 9), (30, 21, 31), (21, 4, 31), (28, 29, 8), (28, 20, 29), (20, 3, 29), (26, 27, 7), (26, 18, 27), (18, 2, 27), (24, 25, 6), (24, 14, 25), (14, 1, 25), (22, 23, 10), (22, 15, 23), (15, 5, 23), (16, 21, 5), (16, 19, 21), (19, 4, 21), (19, 20, 4), (19, 17, 20), (17, 3, 20), (17, 18, 3), (17, 12, 18), (12, 2, 18), (15, 16, 5), (15, 13, 16), (13, 0, 16), (12, 14, 2), (12, 13, 14), (13, 1, 14)])
_uv = me_icosphere_009.uv_layers.new(name='UVMap')
_uv.uv.foreach_set('vector', [0.1818, 0.0, 0.2273, 0.07873, 0.1364, 0.07873, 0.2727, 0.1575, 0.3182, 0.07873, 0.3636, 0.1575, 0.9091, 0.0, 0.9545, 0.07873, 0.8636, 0.07873, 0.7273, 0.0, 0.7727, 0.07873, 0.6818, 0.07873, 0.5455, 0.0, 0.5909, 0.07873, 0.5, 0.07873, 0.2727, 0.1575, 0.3636, 0.1575, 0.3182, 0.2362, 0.09091, 0.1575, 0.1818, 0.1575, 0.1364, 0.2362, 0.8182, 0.1575, 0.9091, 0.1575, 0.8636, 0.2362, 0.6364, 0.1575, 0.7273, 0.1575, 0.6818, 0.2362, 0.4545, 0.1575, 0.5455, 0.1575, 0.5, 0.2362, 0.2727, 0.1575, 0.3182, 0.2362, 0.2273, 0.2362, 0.09091, 0.1575, 0.1364, 0.2362, 0.04546, 0.2362, 0.8182, 0.1575, 0.8636, 0.2362, 0.7727, 0.2362, 0.6364, 0.1575, 0.6818, 0.2362, 0.5909, 0.2362, 0.4545, 0.1575, 0.5, 0.2362, 0.4091, 0.2362, 0.1818, 0.3149, 0.2727, 0.3149, 0.2273, 0.3937, 0.0, 0.3149, 0.09091, 0.3149, 0.04546, 0.3937, 0.7273, 0.3149, 0.8182, 0.3149, 0.7727, 0.3937, 0.5455, 0.3149, 0.6364, 0.3149, 0.5909, 0.3937, 0.3636, 0.3149, 0.4545, 0.3149, 0.4091, 0.3937, 0.4091, 0.3937, 0.5, 0.3937, 0.4545, 0.4724, 0.4091, 0.3937, 0.4545, 0.3149, 0.5, 0.3937, 0.4545, 0.3149, 0.5455, 0.3149, 0.5, 0.3937, 0.5909, 0.3937, 0.6818, 0.3937, 0.6364, 0.4724, 0.5909, 0.3937, 0.6364, 0.3149, 0.6818, 0.3937, 0.6364, 0.3149, 0.7273, 0.3149, 0.6818, 0.3937, 0.7727, 0.3937, 0.8636, 0.3937, 0.8182, 0.4724, 0.7727, 0.3937, 0.8182, 0.3149, 0.8636, 0.3937, 0.8182, 0.3149, 0.9091, 0.3149, 0.8636, 0.3937, 0.04546, 0.3937, 0.1364, 0.3937, 0.09091, 0.4724, 0.04546, 0.3937, 0.09091, 0.3149, 0.1364, 0.3937, 0.09091, 0.3149, 0.1818, 0.3149, 0.1364, 0.3937, 0.2273, 0.3937, 0.3182, 0.3937, 0.2727, 0.4724, 0.2273, 0.3937, 0.2727, 0.3149, 0.3182, 0.3937, 0.2727, 0.3149, 0.3636, 0.3149, 0.3182, 0.3937, 0.4091, 0.2362, 0.4545, 0.3149, 0.3636, 0.3149, 0.4091, 0.2362, 0.5, 0.2362, 0.4545, 0.3149, 0.5, 0.2362, 0.5455, 0.3149, 0.4545, 0.3149, 0.5909, 0.2362, 0.6364, 0.3149, 0.5455, 0.3149, 0.5909, 0.2362, 0.6818, 0.2362, 0.6364, 0.3149, 0.6818, 0.2362, 0.7273, 0.3149, 0.6364, 0.3149, 0.7727, 0.2362, 0.8182, 0.3149, 0.7273, 0.3149, 0.7727, 0.2362, 0.8636, 0.2362, 0.8182, 0.3149, 0.8636, 0.2362, 0.9091, 0.3149, 0.8182, 0.3149, 0.04546, 0.2362, 0.09091, 0.3149, 0.0, 0.3149, 0.04546, 0.2362, 0.1364, 0.2362, 0.09091, 0.3149, 0.1364, 0.2362, 0.1818, 0.3149, 0.09091, 0.3149, 0.2273, 0.2362, 0.2727, 0.3149, 0.1818, 0.3149, 0.2273, 0.2362, 0.3182, 0.2362, 0.2727, 0.3149, 0.3182, 0.2362, 0.3636, 0.3149, 0.2727, 0.3149, 0.5, 0.2362, 0.5909, 0.2362, 0.5455, 0.3149, 0.5, 0.2362, 0.5455, 0.1575, 0.5909, 0.2362, 0.5455, 0.1575, 0.6364, 0.1575, 0.5909, 0.2362, 0.6818, 0.2362, 0.7727, 0.2362, 0.7273, 0.3149, 0.6818, 0.2362, 0.7273, 0.1575, 0.7727, 0.2362, 0.7273, 0.1575, 0.8182, 0.1575, 0.7727, 0.2362, 0.8636, 0.2362, 0.9545, 0.2362, 0.9091, 0.3149, 0.8636, 0.2362, 0.9091, 0.1575, 0.9545, 0.2362, 0.9091, 0.1575, 1.0, 0.1575, 0.9545, 0.2362, 0.1364, 0.2362, 0.2273, 0.2362, 0.1818, 0.3149, 0.1364, 0.2362, 0.1818, 0.1575, 0.2273, 0.2362, 0.1818, 0.1575, 0.2727, 0.1575, 0.2273, 0.2362, 0.3182, 0.2362, 0.4091, 0.2362, 0.3636, 0.3149, 0.3182, 0.2362, 0.3636, 0.1575, 0.4091, 0.2362, 0.3636, 0.1575, 0.4545, 0.1575, 0.4091, 0.2362, 0.5, 0.07873, 0.5455, 0.1575, 0.4545, 0.1575, 0.5, 0.07873, 0.5909, 0.07873, 0.5455, 0.1575, 0.5909, 0.07873, 0.6364, 0.1575, 0.5455, 0.1575, 0.6818, 0.07873, 0.7273, 0.1575, 0.6364, 0.1575, 0.6818, 0.07873, 0.7727, 0.07873, 0.7273, 0.1575, 0.7727, 0.07873, 0.8182, 0.1575, 0.7273, 0.1575, 0.8636, 0.07873, 0.9091, 0.1575, 0.8182, 0.1575, 0.8636, 0.07873, 0.9545, 0.07873, 0.9091, 0.1575, 0.9545, 0.07873, 1.0, 0.1575, 0.9091, 0.1575, 0.3636, 0.1575, 0.4091, 0.07873, 0.4545, 0.1575, 0.3636, 0.1575, 0.3182, 0.07873, 0.4091, 0.07873, 0.3182, 0.07873, 0.3636, 0.0, 0.4091, 0.07873, 0.1364, 0.07873, 0.1818, 0.1575, 0.09091, 0.1575, 0.1364, 0.07873, 0.2273, 0.07873, 0.1818, 0.1575, 0.2273, 0.07873, 0.2727, 0.1575, 0.1818, 0.1575])
me_icosphere_009.materials.append(mat_chicken_001)
me_icosphere_009.use_remesh_fix_poles = True
me_icosphere_009.use_remesh_preserve_attributes = False
me_icosphere_009.update()

# ---- objects
ob_chickenslice_005 = bpy.data.objects.new('chickenSlice.005', me_icosphere_008)
ob_chickenslice_009 = bpy.data.objects.new('chickenSlice.009', me_icosphere_012)
ob_chickenslice_008 = bpy.data.objects.new('chickenSlice.008', me_icosphere_011)
ob_chickenslice_007 = bpy.data.objects.new('chickenSlice.007', me_icosphere_010)
ob_chickenslice_006 = bpy.data.objects.new('chickenSlice.006', me_icosphere_009)

# ---- transforms, parenting, visibility, modifiers, constraints
ob_chickenslice_005.location = (-0.5249, -0.6619, 0.2982)
ob_chickenslice_005.scale = (1.104, 0.231, 0.1456)
ob_chickenslice_009.location = (-0.2171, 0.7804, 0.2058)
ob_chickenslice_009.scale = (1.104, 0.2874, 0.1456)
ob_chickenslice_008.location = (-0.3206, 0.436, 0.2465)
ob_chickenslice_008.scale = (1.104, 0.2929, 0.1456)
ob_chickenslice_007.location = (-0.2581, 0.1144, 0.2229)
ob_chickenslice_007.scale = (1.104, 0.2644, 0.1456)
ob_chickenslice_006.location = (-0.2764, -0.3031, 0.2307)
ob_chickenslice_006.scale = (1.104, 0.2907, 0.1456)

# ---- collection membership
col_collection.objects.link(ob_chickenslice_005)
col_collection.objects.link(ob_chickenslice_009)
col_collection.objects.link(ob_chickenslice_008)
col_collection.objects.link(ob_chickenslice_007)
col_collection.objects.link(ob_chickenslice_006)

# ---- scene / render settings (as saved in the file)
scene.frame_start = 1; scene.frame_end = 250; scene.frame_set(1)
scene.render.engine = 'BLENDER_EEVEE_NEXT'
scene.cycles.sampling_pattern = 'TABULATED_SOBOL'
scene.cycles.use_light_tree = False
scene.view_settings.view_transform = 'Filmic'
bpy.context.view_layer.update()

# ---- added for rendering (the .blend has no active camera and no usable light): camera, sun
cam_auto = bpy.data.cameras.new('AutoCamera')
cam_auto.lens = 50.0
cam_auto.sensor_width = 36.0
cam_auto.clip_end = 1000.0
ob_auto_camera = bpy.data.objects.new('AutoCamera', cam_auto)
scene.collection.objects.link(ob_auto_camera)
ob_auto_camera.location = (2.59649, -3.42909, 2.592)
ob_auto_camera.rotation_euler = (1.09748, -7.21219e-08, 0.694738)
scene.camera = ob_auto_camera
light_auto_sun = bpy.data.lights.new('AutoSun', 'SUN')
light_auto_sun.energy = 3.0
light_auto_sun.angle = 0.0523599
ob_auto_sun = bpy.data.objects.new('AutoSun', light_auto_sun)
scene.collection.objects.link(ob_auto_sun)
ob_auto_sun.rotation_euler = (0.872665, 0.174533, 0.523599)
bpy.context.view_layer.update()
